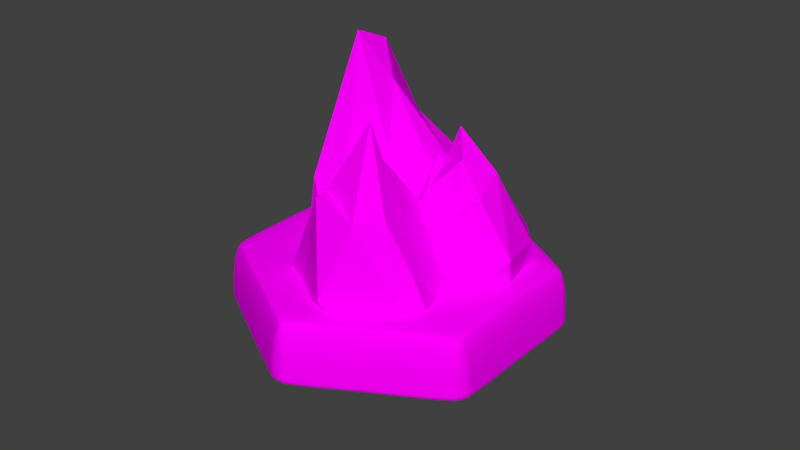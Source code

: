 # Source: HEX_Decorations_Mountains.blend  (saved by Blender 2.79.0; exported with 4.5.12 LTS)
import bpy
from mathutils import Matrix  # noqa: F401  (used for matrix-valued properties, if any)

bpy.ops.wm.read_factory_settings(use_empty=True)
scene = bpy.context.scene
scene.name = 'Scene'

# ---- collections
col_collection_10 = bpy.data.collections.new('Collection 10'); scene.collection.children.link(col_collection_10)

# ---- images (referenced by path relative to the original .blend; pixels are not part of the script)
import os
ASSET_DIR = os.environ.get("B2B_ASSET_DIR", "")  # directory of the original .blend (textures are referenced by path, not embedded)
HERE = os.path.dirname(os.path.abspath(__file__))  # packed textures are extracted next to this script under _unpacked/

def load_image(name, relpath, width, height, colorspace="sRGB"):
    """Load a texture the original file referenced (path relative to the .blend, or extracted next to this script)."""
    p = next((c for c in (os.path.join(HERE, relpath), os.path.join(ASSET_DIR, relpath)) if relpath and os.path.exists(c)), "")
    if p:
        img = bpy.data.images.load(p, check_existing=True)
        img.name = name
    else:  # same state as the original file: an image datablock whose file is absent (Cycles renders it pink)
        img = bpy.data.images.new(name, width, height)
        img.source = "FILE"
        img.filepath = "//" + (relpath or name)
    img.colorspace_settings.name = colorspace
    return img
img_hex_decorations_mountains_new = load_image('HEX_Decorations_Mountains(NEW)', 'HEX_Decorations_Mountains(NEW).png', 1024, 1024, 'sRGB')
img_hex_base_grass = load_image('HEX_Base_Grass', 'HEX_Base_Grass.png', 1024, 1024, 'sRGB')

# ---- materials (node trees are filled in below, after node groups)
mat_decoration_mountain = bpy.data.materials.new('Decoration_Mountain')
mat_decoration_mountain.alpha_threshold = 0.0
mat_decoration_mountain.roughness = 0.5
mat_hex_base_grass = bpy.data.materials.new('HEX_Base_Grass')
mat_hex_base_grass.alpha_threshold = 0.0
mat_hex_base_grass.roughness = 0.5

# ---- material node trees
mat_decoration_mountain.use_nodes = True; mat_decoration_mountain.node_tree.nodes.clear()
_N = mat_decoration_mountain.node_tree.nodes; _L = mat_decoration_mountain.node_tree.links
n0 = _N.new('ShaderNodeOutputMaterial'); n0.name = 'Material Output'; n0.location = (300, 300)
n1 = _N.new('ShaderNodeBsdfDiffuse'); n1.name = 'Diffuse BSDF'; n1.location = (10, 300)
n2 = _N.new('ShaderNodeTexImage'); n2.name = 'Image Texture'; n2.location = (-220, 311)
n2.width = 140
n2.image = img_hex_decorations_mountains_new
_L.new(n1.outputs[0], n0.inputs[0])
_L.new(n2.outputs[0], n1.inputs[0])
n0.is_active_output = True
mat_hex_base_grass.use_nodes = True; mat_hex_base_grass.node_tree.nodes.clear()
_N = mat_hex_base_grass.node_tree.nodes; _L = mat_hex_base_grass.node_tree.links
n0 = _N.new('ShaderNodeOutputMaterial'); n0.name = 'Material Output'; n0.location = (300, 300)
n1 = _N.new('ShaderNodeBsdfDiffuse'); n1.name = 'Diffuse BSDF'; n1.location = (10, 300)
n2 = _N.new('ShaderNodeTexImage'); n2.name = 'Image Texture'; n2.location = (-347, 386)
n2.width = 252
n2.image = img_hex_base_grass
_L.new(n1.outputs[0], n0.inputs[0])
_L.new(n2.outputs[0], n1.inputs[0])
n0.is_active_output = True

# ---- world
world_world = bpy.data.worlds.new('World'); scene.world = world_world
world_world.color = (0.05088, 0.05088, 0.05088)
world_world.use_sun_shadow = False
world_world.sun_shadow_jitter_overblur = 0.0
world_world.cycles.sampling_method = 'MANUAL'

# ---- meshes
me_icosphere = bpy.data.meshes.new('Icosphere')
me_icosphere.from_pydata([(0.8822, 0.7805, -1.782), (1.845, -0.9194, -0.9728), (-0.07981, -2.169, -1.104), (-1.967, -0.8666, -0.3222), (0.841, 1.423, -0.8463), (2.943, 2.102, -0.8866), (1.008, -1.539, 0.6726), (0.06885, -1.144, 0.6467), (0.003584, -0.07762, 0.8559), (1.275, 0.5469, 0.3903), (1.844, -0.4123, 1.031), (0.7967, -0.4548, 0.8096), (-0.2546, -1.995, -1.796), (1.282, -0.7134, -1.588), (0.882, -2.392, -0.4933), (1.855, -0.3056, -1.1), (1.556, 0.919, -1.652), (-1.191, -0.5242, -1.605), (-1.271, -1.412, -0.6166), (0.4968, 1.282, -1.405), (-1.222, 0.4244, -0.3232), (2.703, 2.66, -1.066), (2.093, -0.8019, -0.3011), (2.497, 0.4226, -0.6552), (0.803, -1.919, 0.07675), (1.524, -1.619, 0.335), (-1.145, -0.8908, -0.2391), (0.1049, -1.461, 0.2583), (-0.1982, 0.7324, -0.1832), (-0.5334, -0.07378, 0.3538), (2.415, 1.799, -0.5832), (1.345, 1.33, -0.3005), (1.426, -1.332, 1.381), (0.6058, -1.581, 0.7347), (-0.05159, -0.5691, 1.042), (0.4229, 0.3335, 0.4043), (1.865, 0.4717, 0.2724), (0.9415, -1.064, 1.117), (1.407, -0.4187, 0.9335), (0.4326, -0.971, 0.8735), (0.3962, -0.1833, 0.652), (1.043, -0.004934, 1.071), (-0.05987, 2.404, -0.5029), (-1.032, 0.5708, -0.9542), (-1.506, 0.8499, -0.2141), (-1.353, 1.23, 1.127), (0.03547, 2.09, 0.6186), (1.349, 2.066, -0.3367), (-0.4568, -0.04022, 0.5089), (-0.9219, 0.3612, 1.022), (-0.5275, 0.6234, 1.388), (0.3715, 0.94, 0.8799), (0.4839, 0.1665, 0.6057), (-0.1355, 0.3536, 1.013), (-1.503, 0.8243, -0.811), (-1.081, 0.7616, -1.297), (-1.498, 0.641, -0.4088), (-0.4397, 1.031, -0.5704), (0.1594, 2.133, -0.5414), (-1.469, 1.748, -0.01649), (-1.768, 1.414, 0.4595), (-0.2773, 2.363, 0.2754), (-0.9169, 1.613, 1.013), (1.373, 2.459, -0.2141), (-0.3935, 0.1238, -0.7375), (0.3202, 0.9695, -0.6475), (-1.043, 0.1405, 0.0458), (-0.3395, -0.005881, -0.001011), (-1.6, 1.248, 1.039), (-1.111, 0.3262, 0.7401), (-0.5052, 1.492, 1.173), (-0.864, 1.182, 1.465), (1.035, 1.895, -0.0639), (0.395, 1.731, 0.5677), (0.1026, -0.1353, 0.613), (-0.737, 0.03354, 0.6776), (-0.6652, 0.4694, 1.34), (-0.2478, 0.8074, 1.282), (0.7179, 0.8192, 0.6335), (-0.1586, 0.05637, 0.798), (0.2215, -0.04522, 1.006), (-0.6664, 0.05838, 1.075), (-0.5795, 0.3601, 1.257), (0.1745, 0.303, 1.216), (1.663, 1.015, 0.3741), (1.252, -0.834, 0.6132), (0.2092, -0.9455, 0.03428), (-0.5454, 0.1549, 0.5782), (0.7476, 1.084, 1.163), (2.078, 1.504, 0.7737), (0.1654, -1.375, 1.338), (-0.5366, -0.937, 1.133), (-0.7296, -0.07601, 1.597), (0.4937, 0.4524, 2.136), (0.7648, -0.8756, 2.152), (-0.02115, -0.5015, 1.772), (0.3565, -0.5023, -0.08027), (1.147, -0.4511, 0.1615), (0.645, -1.166, 0.292), (1.335, -0.4596, 0.6818), (1.574, 0.9344, 0.514), (-0.01675, 0.1064, -0.05804), (-0.3882, -0.2948, 0.2957), (0.9833, 1.077, 0.5129), (-0.09831, 0.3618, 0.5859), (1.559, 1.494, 1.054), (1.275, -1.066, 1.163), (1.693, 0.02126, 1.384), (0.2209, -1.419, 0.7587), (0.6992, -1.445, 1.264), (-0.6107, -0.2798, 0.4202), (-0.3893, -1.099, 0.8194), (0.1277, 0.593, 0.8583), (-0.7072, 0.2955, 1.02), (1.689, 0.9884, 1.465), (1.103, 1.203, 1.51), (0.4159, -1.276, 2.022), (-0.1701, -1.346, 1.257), (-0.7619, -0.536, 1.529), (-0.4026, 0.3812, 1.502), (1.082, -0.1483, 2.079), (0.01683, -0.974, 1.81), (0.3277, -0.4035, 2.104), (-0.3885, -0.8901, 1.457), (-0.4155, -0.1751, 1.689), (0.05382, -0.1706, 2.129), (-0.2013, -1.306, -2.399), (1.414, -0.5051, 1.748)], [], [(0, 13, 126), (1, 13, 15), (0, 126, 17), (0, 17, 19), (0, 19, 16), (1, 15, 22), (2, 14, 24), (3, 18, 26), (4, 20, 28), (5, 21, 30), (1, 22, 25), (2, 24, 27), (3, 26, 29), (4, 28, 31), (5, 30, 23), (6, 32, 37), (7, 33, 39), (8, 34, 40), (9, 35, 41), (10, 36, 38), (38, 41, 11), (38, 36, 41), (36, 9, 41), (41, 40, 11), (41, 35, 40), (35, 8, 40), (40, 39, 11), (40, 34, 39), (34, 7, 39), (39, 37, 11), (39, 33, 37), (33, 6, 37), (37, 38, 11), (37, 32, 38), (32, 10, 38), (23, 36, 10), (23, 30, 36), (30, 9, 36), (31, 35, 9), (31, 28, 35), (28, 8, 35), (29, 34, 8), (29, 26, 34), (26, 7, 34), (27, 33, 7), (27, 24, 33), (24, 6, 33), (25, 32, 6), (25, 22, 32), (22, 10, 32), (30, 31, 9), (30, 21, 31), (21, 4, 31), (28, 29, 8), (28, 20, 29), (20, 3, 29), (26, 27, 7), (26, 18, 27), (18, 2, 27), (24, 25, 6), (24, 14, 25), (14, 1, 25), (22, 23, 10), (22, 15, 23), (15, 5, 23), (16, 21, 5), (16, 19, 21), (19, 4, 21), (19, 20, 4), (19, 17, 20), (17, 3, 20), (17, 18, 3), (17, 12, 18), (12, 2, 18), (15, 16, 5), (15, 13, 16), (13, 0, 16), (12, 14, 2), (12, 13, 14), (13, 1, 14), (42, 55, 54), (43, 55, 57), (42, 54, 59), (42, 59, 61), (42, 61, 58), (43, 57, 64), (44, 56, 66), (45, 60, 68), (46, 62, 70), (47, 63, 72), (43, 64, 67), (44, 66, 69), (45, 68, 71), (46, 70, 73), (47, 72, 65), (48, 74, 79), (49, 75, 81), (50, 76, 82), (51, 77, 83), (52, 78, 80), (80, 83, 53), (80, 78, 83), (78, 51, 83), (83, 82, 53), (83, 77, 82), (77, 50, 82), (82, 81, 53), (82, 76, 81), (76, 49, 81), (81, 79, 53), (81, 75, 79), (75, 48, 79), (79, 80, 53), (79, 74, 80), (74, 52, 80), (65, 78, 52), (65, 72, 78), (72, 51, 78), (73, 77, 51), (73, 70, 77), (70, 50, 77), (71, 76, 50), (71, 68, 76), (68, 49, 76), (69, 75, 49), (69, 66, 75), (66, 48, 75), (67, 74, 48), (67, 64, 74), (64, 52, 74), (72, 73, 51), (72, 63, 73), (63, 46, 73), (70, 71, 50), (70, 62, 71), (62, 45, 71), (68, 69, 49), (68, 60, 69), (60, 44, 69), (66, 67, 48), (66, 56, 67), (56, 43, 67), (64, 65, 52), (64, 57, 65), (57, 47, 65), (58, 63, 47), (58, 61, 63), (61, 46, 63), (61, 62, 46), (61, 59, 62), (59, 45, 62), (59, 60, 45), (59, 54, 60), (54, 44, 60), (57, 58, 47), (57, 55, 58), (55, 42, 58), (54, 56, 44), (54, 55, 56), (55, 43, 56), (84, 97, 96), (85, 97, 99), (84, 96, 101), (84, 101, 103), (84, 103, 100), (85, 99, 106), (86, 98, 108), (87, 102, 110), (88, 104, 112), (89, 105, 114), (85, 106, 109), (86, 108, 111), (87, 110, 113), (88, 112, 115), (89, 114, 107), (90, 116, 121), (91, 117, 123), (92, 118, 124), (93, 119, 125), (94, 120, 122), (122, 125, 95), (122, 120, 125), (120, 93, 125), (125, 124, 95), (125, 119, 124), (119, 92, 124), (124, 123, 95), (124, 118, 123), (118, 91, 123), (123, 121, 95), (123, 117, 121), (117, 90, 121), (121, 122, 95), (121, 116, 122), (116, 94, 122), (107, 120, 127), (107, 114, 120), (114, 93, 120), (115, 119, 93), (115, 112, 119), (112, 92, 119), (113, 118, 92), (113, 110, 118), (110, 91, 118), (111, 117, 91), (111, 108, 117), (108, 90, 117), (109, 116, 90), (109, 106, 116), (106, 94, 116), (114, 115, 93), (114, 105, 115), (105, 88, 115), (112, 113, 92), (112, 104, 113), (104, 87, 113), (110, 111, 91), (110, 102, 111), (102, 86, 111), (108, 109, 90), (108, 98, 109), (98, 85, 109), (106, 107, 127, 94), (106, 99, 107), (99, 89, 107), (100, 105, 89), (100, 103, 105), (103, 88, 105), (103, 104, 88), (103, 101, 104), (101, 87, 104), (101, 102, 87), (101, 96, 102), (96, 86, 102), (99, 100, 89), (99, 97, 100), (97, 84, 100), (96, 98, 86), (96, 97, 98), (97, 85, 98), (126, 13, 12), (17, 126, 12), (127, 120, 94)])
_uv = me_icosphere.uv_layers.new(name='UVMap')
_uv.uv.foreach_set('vector', [0.09717, 0.7949, 0.07741, 0.735, 0.09717, 0.7307, 0.05496, 0.7315, 0.07741, 0.735, 0.06146, 0.75, 0.2579, 0.6777, 0.2579, 0.7418, 0.2299, 0.7678, 0.2579, 0.6777, 0.2299, 0.7678, 0.2316, 0.6895, 0.08839, 0.9541, 0.09682, 0.9266, 0.09682, 0.961, 0.05496, 0.7315, 0.06146, 0.75, 0.03475, 0.7386, 0.1455, 0.8091, 0.1683, 0.8288, 0.1555, 0.8466, 0.1321, 0.9509, 0.1032, 0.9412, 0.1119, 0.9253, 0.208, 0.6777, 0.1988, 0.7357, 0.1891, 0.7123, 0.1966, 0.8212, 0.2112, 0.8091, 0.2041, 0.8393, 0.05496, 0.7315, 0.03475, 0.7386, 0.02038, 0.7105, 0.1455, 0.8091, 0.1555, 0.8466, 0.13, 0.8484, 0.1321, 0.9509, 0.1119, 0.9253, 0.1321, 0.8954, 0.1467, 0.7282, 0.1617, 0.7652, 0.1267, 0.7354, 0.1966, 0.8212, 0.2041, 0.8393, 0.1743, 0.8647, 0.151, 0.8672, 0.1514, 0.8893, 0.1395, 0.8832, 0.1218, 0.8607, 0.1406, 0.8611, 0.1267, 0.8735, 0.265, 0.7855, 0.2639, 0.7696, 0.2785, 0.7848, 0.1173, 0.7659, 0.1387, 0.7805, 0.1146, 0.7923, 0.06275, 0.8808, 0.04517, 0.9108, 0.04934, 0.8751, 0.2653, 0.8603, 0.2827, 0.8621, 0.2725, 0.8767, 0.02038, 0.9483, 0.03709, 0.9169, 0.03709, 0.955, 0.1032, 0.7579, 0.1173, 0.7659, 0.1146, 0.7923, 0.2827, 0.8621, 0.2827, 0.8843, 0.2725, 0.8767, 0.3037, 0.7823, 0.2868, 0.7616, 0.3037, 0.7604, 0.2808, 0.802, 0.265, 0.7855, 0.2785, 0.7848, 0.02038, 0.8672, 0.02938, 0.8489, 0.03414, 0.8661, 0.2785, 0.7848, 0.2639, 0.7696, 0.2808, 0.7604, 0.108, 0.8772, 0.1218, 0.8607, 0.1267, 0.8735, 0.02938, 0.8489, 0.04665, 0.8515, 0.03414, 0.8661, 0.1267, 0.8735, 0.1406, 0.8611, 0.1395, 0.8832, 0.1406, 0.8611, 0.151, 0.8672, 0.1395, 0.8832, 0.04665, 0.8515, 0.04934, 0.8751, 0.03414, 0.8661, 0.04665, 0.8515, 0.06275, 0.8503, 0.04934, 0.8751, 0.06275, 0.8503, 0.06275, 0.8808, 0.04934, 0.8751, 0.1743, 0.8647, 0.1964, 0.8893, 0.186, 0.9224, 0.1743, 0.8647, 0.2041, 0.8393, 0.1964, 0.8893, 0.2041, 0.8393, 0.2112, 0.8967, 0.1964, 0.8893, 0.1267, 0.7354, 0.1387, 0.7805, 0.1173, 0.7659, 0.1267, 0.7354, 0.1617, 0.7652, 0.1387, 0.7805, 0.1617, 0.7652, 0.1428, 0.803, 0.1387, 0.7805, 0.2674, 0.9246, 0.2863, 0.9454, 0.2705, 0.9456, 0.2674, 0.9246, 0.2863, 0.894, 0.2863, 0.9454, 0.1032, 0.8328, 0.1218, 0.8607, 0.108, 0.8772, 0.13, 0.8484, 0.1406, 0.8611, 0.1218, 0.8607, 0.1917, 0.9499, 0.1743, 0.9355, 0.1917, 0.9285, 0.1555, 0.8466, 0.151, 0.8672, 0.1406, 0.8611, 0.08236, 0.9266, 0.08236, 0.9561, 0.06877, 0.9393, 0.2264, 0.8842, 0.2173, 0.8494, 0.2593, 0.8879, 0.2173, 0.8494, 0.2593, 0.8559, 0.2593, 0.8879, 0.1038, 0.7079, 0.1267, 0.7354, 0.1173, 0.7659, 0.1038, 0.7079, 0.105, 0.6777, 0.1267, 0.7354, 0.105, 0.6777, 0.1467, 0.7282, 0.1267, 0.7354, 0.1617, 0.7652, 0.1617, 0.7987, 0.1428, 0.803, 0.1891, 0.7123, 0.1988, 0.7357, 0.1678, 0.7373, 0.1382, 0.9482, 0.1581, 0.8954, 0.1655, 0.9482, 0.1032, 0.8328, 0.13, 0.8484, 0.1218, 0.8607, 0.04312, 0.9296, 0.05596, 0.9169, 0.05596, 0.9608, 0.1035, 0.8147, 0.1455, 0.8091, 0.13, 0.8484, 0.1555, 0.8466, 0.1683, 0.8681, 0.151, 0.8672, 0.1555, 0.8466, 0.1683, 0.8288, 0.1683, 0.8681, 0.2653, 0.8542, 0.2965, 0.8091, 0.301, 0.8542, 0.2173, 0.8494, 0.2214, 0.8091, 0.2593, 0.8559, 0.03475, 0.7386, 0.06146, 0.75, 0.04646, 0.7772, 0.06146, 0.75, 0.05726, 0.8295, 0.04646, 0.7772, 0.08718, 0.7911, 0.06867, 0.8428, 0.05726, 0.8295, 0.06877, 0.874, 0.09558, 0.8489, 0.09558, 0.9205, 0.1611, 0.7202, 0.1467, 0.7282, 0.105, 0.6777, 0.2238, 0.6834, 0.1988, 0.7357, 0.208, 0.6777, 0.2238, 0.6834, 0.2238, 0.7617, 0.1988, 0.7357, 0.2238, 0.7617, 0.1785, 0.7832, 0.1988, 0.7357, 0.2639, 0.7011, 0.2954, 0.7266, 0.2828, 0.7543, 0.2639, 0.7011, 0.2954, 0.6777, 0.2954, 0.7266, 0.2173, 0.9473, 0.2292, 0.9288, 0.2614, 0.9473, 0.06146, 0.75, 0.08718, 0.7911, 0.05726, 0.8295, 0.06146, 0.75, 0.07741, 0.735, 0.08718, 0.7911, 0.07741, 0.735, 0.09717, 0.7949, 0.08718, 0.7911, 0.2173, 0.9473, 0.2225, 0.894, 0.2292, 0.9288, 0.09717, 0.6777, 0.07741, 0.735, 0.04577, 0.6803, 0.07741, 0.735, 0.05496, 0.7315, 0.04577, 0.6803, 0.7384, 0.7905, 0.7384, 0.8906, 0.7044, 0.8894, 0.7319, 0.7623, 0.7163, 0.7789, 0.7082, 0.7326, 0.7384, 0.7905, 0.7044, 0.8894, 0.6812, 0.8434, 0.7384, 0.7905, 0.6812, 0.8434, 0.7041, 0.785, 0.8851, 0.7909, 0.896, 0.7579, 0.896, 0.8004, 0.7319, 0.7623, 0.7082, 0.7326, 0.7464, 0.7347, 0.7792, 0.8596, 0.8027, 0.8477, 0.8107, 0.8801, 0.9433, 0.7457, 0.9491, 0.7176, 0.9527, 0.7387, 0.816, 0.7215, 0.8319, 0.7719, 0.8218, 0.7639, 0.8695, 0.8835, 0.8635, 0.8996, 0.8525, 0.8716, 0.8619, 0.6717, 0.879, 0.6963, 0.8687, 0.729, 0.7792, 0.8596, 0.8107, 0.8801, 0.7901, 0.9078, 0.9036, 0.9602, 0.8937, 0.9539, 0.9183, 0.938, 0.816, 0.7215, 0.8218, 0.7639, 0.7924, 0.7213, 0.8695, 0.8835, 0.8525, 0.8716, 0.8695, 0.8128, 0.877, 0.8, 0.8619, 0.7806, 0.877, 0.7805, 0.6413, 0.9121, 0.66, 0.8967, 0.66, 0.9177, 0.9183, 0.9116, 0.9094, 0.9089, 0.9069, 0.9022, 0.7665, 0.7538, 0.7835, 0.7824, 0.7525, 0.7852, 0.901, 0.8655, 0.919, 0.89, 0.8772, 0.8681, 0.7027, 0.9163, 0.6836, 0.9163, 0.6864, 0.8994, 0.8772, 0.8681, 0.919, 0.89, 0.8756, 0.8854, 0.9149, 0.6939, 0.8952, 0.6887, 0.8965, 0.6568, 0.6775, 0.8967, 0.6775, 0.9284, 0.6661, 0.9093, 0.7525, 0.7852, 0.7835, 0.7824, 0.7757, 0.8067, 0.7185, 0.9218, 0.7088, 0.9064, 0.7185, 0.8967, 0.8396, 0.7817, 0.8558, 0.7805, 0.8402, 0.8028, 0.9069, 0.9022, 0.9094, 0.9089, 0.8918, 0.8961, 0.9094, 0.9089, 0.8892, 0.915, 0.8918, 0.8961, 0.8558, 0.7805, 0.8558, 0.8047, 0.8402, 0.8028, 0.8399, 0.7744, 0.8435, 0.7542, 0.8648, 0.7666, 0.8435, 0.7542, 0.8567, 0.7508, 0.8648, 0.7666, 0.7025, 0.8967, 0.7027, 0.9163, 0.6864, 0.8994, 0.74, 0.9132, 0.7245, 0.9076, 0.74, 0.8967, 0.8843, 0.851, 0.901, 0.8655, 0.8772, 0.8681, 0.7099, 0.7087, 0.7169, 0.658, 0.7464, 0.6686, 0.8695, 0.8128, 0.8525, 0.8716, 0.8199, 0.8298, 0.9149, 0.7518, 0.8952, 0.6887, 0.9149, 0.6939, 0.7924, 0.7213, 0.7835, 0.7824, 0.7665, 0.7538, 0.7924, 0.7213, 0.8218, 0.7639, 0.7835, 0.7824, 0.8218, 0.7639, 0.7828, 0.8004, 0.7835, 0.7824, 0.9183, 0.938, 0.9094, 0.9089, 0.9183, 0.9116, 0.9183, 0.938, 0.8937, 0.9539, 0.9094, 0.9089, 0.8937, 0.9539, 0.8892, 0.915, 0.9094, 0.9089, 0.8756, 0.92, 0.8763, 0.897, 0.8892, 0.915, 0.7901, 0.9078, 0.8107, 0.8801, 0.8122, 0.9105, 0.8396, 0.7235, 0.8567, 0.7508, 0.8435, 0.7542, 0.8687, 0.729, 0.879, 0.7627, 0.8567, 0.7508, 0.8687, 0.729, 0.879, 0.6963, 0.879, 0.7627, 0.919, 0.8128, 0.901, 0.8655, 0.8843, 0.851, 0.9149, 0.7518, 0.8851, 0.728, 0.8952, 0.6887, 0.8525, 0.8716, 0.8635, 0.8996, 0.8182, 0.853, 0.7844, 0.6568, 0.816, 0.7215, 0.7924, 0.7213, 0.9344, 0.8055, 0.921, 0.7758, 0.9344, 0.7518, 0.8218, 0.7639, 0.8319, 0.7719, 0.8091, 0.7928, 0.8319, 0.7719, 0.8335, 0.801, 0.8091, 0.7928, 0.8937, 0.9539, 0.8756, 0.92, 0.8892, 0.915, 0.7525, 0.9105, 0.7567, 0.8895, 0.7901, 0.9078, 0.7567, 0.8895, 0.7792, 0.8596, 0.7901, 0.9078, 0.8396, 0.7235, 0.8687, 0.729, 0.8567, 0.7508, 0.8396, 0.7235, 0.8408, 0.6911, 0.8687, 0.729, 0.8408, 0.6911, 0.8619, 0.6717, 0.8687, 0.729, 0.7464, 0.7347, 0.7099, 0.7087, 0.7464, 0.6686, 0.7464, 0.7347, 0.7082, 0.7326, 0.7099, 0.7087, 0.7082, 0.7326, 0.6595, 0.6618, 0.7099, 0.7087, 0.6565, 0.7048, 0.6413, 0.6568, 0.6595, 0.6618, 0.9243, 0.9271, 0.9539, 0.8961, 0.9539, 0.9694, 0.8335, 0.7169, 0.816, 0.7215, 0.7844, 0.6568, 0.8335, 0.7169, 0.8319, 0.7719, 0.816, 0.7215, 0.7041, 0.785, 0.6812, 0.8434, 0.6642, 0.8175, 0.6812, 0.8434, 0.6413, 0.8334, 0.6642, 0.8175, 0.921, 0.6975, 0.9491, 0.7176, 0.9433, 0.7457, 0.921, 0.6975, 0.9527, 0.6568, 0.9491, 0.7176, 0.776, 0.8322, 0.7792, 0.8596, 0.7567, 0.8895, 0.7082, 0.7326, 0.6565, 0.7048, 0.6595, 0.6618, 0.7082, 0.7326, 0.7163, 0.7789, 0.6565, 0.7048, 0.7163, 0.7789, 0.6444, 0.7089, 0.6565, 0.7048, 0.776, 0.8322, 0.8027, 0.8477, 0.7792, 0.8596, 0.776, 0.8322, 0.7982, 0.8128, 0.8027, 0.8477, 0.8491, 0.6568, 0.8619, 0.6717, 0.8408, 0.6911, 0.5617, 0.1714, 0.5415, 0.07577, 0.5702, 0.03816, 0.4475, 0.2285, 0.4836, 0.2313, 0.4575, 0.2521, 0.5617, 0.1714, 0.5702, 0.03816, 0.6069, 0.04924, 0.5617, 0.1714, 0.6069, 0.04924, 0.6069, 0.1485, 0.6616, 0.1613, 0.6738, 0.1112, 0.6738, 0.1714, 0.4475, 0.2285, 0.4575, 0.2521, 0.4167, 0.2388, 0.5007, 0.03816, 0.496, 0.06493, 0.4534, 0.06595, 0.3722, 0.3298, 0.3406, 0.3262, 0.3568, 0.3089, 0.6789, 0.185, 0.6789, 0.2715, 0.6723, 0.2488, 0.5811, 0.3171, 0.5401, 0.3544, 0.5474, 0.3053, 0.5203, 0.1083, 0.4931, 0.1316, 0.451, 0.1066, 0.2988, 0.3202, 0.2923, 0.2703, 0.3291, 0.2641, 0.3304, 0.07101, 0.3362, 0.04684, 0.3678, 0.07122, 0.3651, 0.181, 0.3413, 0.1183, 0.4072, 0.2021, 0.5811, 0.3171, 0.5474, 0.3053, 0.5811, 0.2516, 0.5959, 0.3112, 0.6251, 0.2812, 0.6274, 0.3087, 0.6116, 0.3589, 0.5957, 0.3297, 0.6237, 0.3397, 0.5137, 0.4015, 0.5126, 0.3768, 0.5345, 0.4004, 0.652, 0.1633, 0.6201, 0.1393, 0.652, 0.1134, 0.6628, 0.2189, 0.6628, 0.2715, 0.6416, 0.225, 0.4399, 0.4186, 0.4167, 0.4024, 0.4399, 0.389, 0.5497, 0.4099, 0.5731, 0.3641, 0.5731, 0.4265, 0.3817, 0.3115, 0.4044, 0.3196, 0.4011, 0.3638, 0.4167, 0.4024, 0.4291, 0.3675, 0.4399, 0.389, 0.652, 0.1134, 0.6201, 0.1393, 0.6164, 0.1112, 0.5402, 0.4286, 0.5137, 0.4015, 0.5345, 0.4004, 0.5906, 0.232, 0.5928, 0.1948, 0.6118, 0.2204, 0.5345, 0.4004, 0.5126, 0.3768, 0.5402, 0.3641, 0.645, 0.3614, 0.6116, 0.3589, 0.6237, 0.3397, 0.5928, 0.1948, 0.6227, 0.1927, 0.6118, 0.2204, 0.6237, 0.3397, 0.5957, 0.3297, 0.6274, 0.3087, 0.5957, 0.3297, 0.5959, 0.3112, 0.6274, 0.3087, 0.6227, 0.1927, 0.6416, 0.225, 0.6118, 0.2204, 0.6227, 0.1927, 0.6486, 0.1851, 0.6416, 0.225, 0.6486, 0.1851, 0.6628, 0.2189, 0.6416, 0.225, 0.5811, 0.2516, 0.5326, 0.2375, 0.5518, 0.2221, 0.5811, 0.2516, 0.5474, 0.3053, 0.5326, 0.2375, 0.4044, 0.2428, 0.4044, 0.3196, 0.3817, 0.3115, 0.6829, 0.2812, 0.6829, 0.3862, 0.6545, 0.3483, 0.4072, 0.2021, 0.3413, 0.1183, 0.3907, 0.09726, 0.3413, 0.1183, 0.4019, 0.06157, 0.3907, 0.09726, 0.3678, 0.07122, 0.4072, 0.03816, 0.4019, 0.06157, 0.3678, 0.07122, 0.3362, 0.04684, 0.4072, 0.03816, 0.3568, 0.3089, 0.345, 0.253, 0.3722, 0.2498, 0.5906, 0.3614, 0.5957, 0.3297, 0.6116, 0.3589, 0.3291, 0.2641, 0.2923, 0.2703, 0.3152, 0.2428, 0.4534, 0.06595, 0.431, 0.09187, 0.4235, 0.07516, 0.451, 0.1066, 0.4167, 0.1316, 0.431, 0.09187, 0.451, 0.1066, 0.4931, 0.1316, 0.4167, 0.1316, 0.4931, 0.1316, 0.4415, 0.1562, 0.4167, 0.1316, 0.5474, 0.3053, 0.5131, 0.313, 0.5126, 0.2456, 0.5474, 0.3053, 0.5401, 0.3544, 0.5131, 0.313, 0.364, 0.2331, 0.3651, 0.181, 0.4072, 0.2021, 0.3413, 0.1183, 0.3678, 0.07122, 0.4019, 0.06157, 0.3413, 0.1183, 0.3307, 0.09894, 0.3678, 0.07122, 0.3307, 0.09894, 0.3304, 0.07101, 0.3678, 0.07122, 0.3568, 0.3089, 0.3291, 0.2641, 0.345, 0.253, 0.3568, 0.3089, 0.3406, 0.3262, 0.3291, 0.2641, 0.3406, 0.3262, 0.2988, 0.3202, 0.3291, 0.2641, 0.4534, 0.06595, 0.451, 0.1066, 0.431, 0.09187, 0.4534, 0.06595, 0.496, 0.06493, 0.451, 0.1066, 0.496, 0.06493, 0.5203, 0.1083, 0.451, 0.1066, 0.4931, 0.1316, 0.5319, 0.1754, 0.4918, 0.1669, 0.4415, 0.1562, 0.4167, 0.2388, 0.4575, 0.2521, 0.4323, 0.2997, 0.4575, 0.2521, 0.4661, 0.3578, 0.4323, 0.2997, 0.62, 0.06778, 0.6727, 0.1012, 0.6164, 0.1015, 0.62, 0.06778, 0.6727, 0.03816, 0.6727, 0.1012, 0.3272, 0.1829, 0.3651, 0.181, 0.364, 0.2331, 0.3272, 0.1829, 0.3307, 0.09894, 0.3651, 0.181, 0.3272, 0.1829, 0.2923, 0.08947, 0.3307, 0.09894, 0.2923, 0.08947, 0.3304, 0.07101, 0.3307, 0.09894, 0.3384, 0.3704, 0.3406, 0.3262, 0.3722, 0.3298, 0.3384, 0.3704, 0.3016, 0.3527, 0.3406, 0.3262, 0.3016, 0.3527, 0.2988, 0.3202, 0.3406, 0.3262, 0.4575, 0.2521, 0.4893, 0.331, 0.4661, 0.3578, 0.4575, 0.2521, 0.4836, 0.2313, 0.4893, 0.331, 0.4836, 0.2313, 0.5031, 0.3375, 0.4893, 0.331, 0.5319, 0.04576, 0.496, 0.06493, 0.5007, 0.03816, 0.5031, 0.1945, 0.4836, 0.2313, 0.4544, 0.1851, 0.4836, 0.2313, 0.4475, 0.2285, 0.4544, 0.1851, 0.09717, 0.7307, 0.07741, 0.735, 0.09717, 0.6777, 0.2299, 0.7678, 0.2579, 0.7418, 0.2579, 0.7948, 0.5518, 0.2221, 0.5326, 0.2375, 0.5151, 0.1851])
me_icosphere.materials.append(mat_decoration_mountain)
me_icosphere.use_remesh_preserve_volume = False
me_icosphere.use_remesh_preserve_attributes = False
me_icosphere.use_mirror_vertex_groups = False
me_icosphere.update()
me_cylinder_005 = bpy.data.meshes.new('Cylinder.005')
me_cylinder_005.from_pydata([(-0.104, 1.32, -0.1408), (0.104, 1.32, -0.1408), (-0.05627, 1.338, -0.1408), (-1.339e-10, 1.345, -0.1408), (0.05627, 1.338, -0.1408), (7.317e-09, 1.241, 0.009213), (0.104, 1.32, -0.1109), (-0.104, 1.32, -0.1109), (0.03979, 1.269, 7.358e-05), (0.07353, 1.293, -0.02595), (-0.03979, 1.269, 7.361e-05), (1.104e-08, 1.297, -0.01096), (0.02952, 1.316, -0.03206), (1.477e-08, 1.325, -0.04153), (0.05627, 1.341, -0.1109), (2.222e-08, 1.349, -0.1109), (0.09607, 1.311, -0.06491), (0.04572, 1.332, -0.06376), (1.477e-08, 1.338, -0.06615), (-0.09607, 1.311, -0.06491), (-0.07353, 1.293, -0.02595), (-0.05627, 1.341, -0.1109), (-0.04572, 1.332, -0.06376), (-0.02952, 1.316, -0.03206), (1.091, 0.75, -0.1408), (1.195, 0.5699, -0.1408), (1.131, 0.7179, -0.1408), (1.165, 0.6724, -0.1408), (1.187, 0.6204, -0.1408), (1.075, 0.6207, 0.009213), (1.195, 0.5699, -0.1109), (1.091, 0.75, -0.1109), (1.119, 0.5998, 7.358e-05), (1.157, 0.5829, -0.02595), (1.079, 0.6688, 7.361e-05), (1.123, 0.6487, -0.01096), (1.154, 0.6324, -0.03206), (1.148, 0.6627, -0.04153), (1.19, 0.6219, -0.1109), (1.168, 0.6743, -0.1109), (1.184, 0.5724, -0.06491), (1.176, 0.6263, -0.06376), (1.159, 0.6691, -0.06615), (1.087, 0.7388, -0.06491), (1.083, 0.7102, -0.02595), (1.133, 0.7193, -0.1109), (1.131, 0.7055, -0.06376), (1.125, 0.6835, -0.03206), (1.195, -0.5699, -0.1408), (1.091, -0.75, -0.1408), (1.187, -0.6204, -0.1408), (1.165, -0.6724, -0.1408), (1.131, -0.7179, -0.1408), (1.075, -0.6207, 0.009213), (1.091, -0.75, -0.1109), (1.195, -0.5699, -0.1109), (1.079, -0.6688, 7.358e-05), (1.083, -0.7102, -0.02595), (1.119, -0.5998, 7.361e-05), (1.123, -0.6487, -0.01096), (1.125, -0.6835, -0.03206), (1.148, -0.6627, -0.04153), (1.133, -0.7193, -0.1109), (1.168, -0.6743, -0.1109), (1.087, -0.7388, -0.06491), (1.131, -0.7055, -0.06376), (1.159, -0.6691, -0.06615), (1.184, -0.5724, -0.06491), (1.157, -0.5829, -0.02595), (1.19, -0.6219, -0.1109), (1.176, -0.6263, -0.06376), (1.154, -0.6324, -0.03206), (0.104, -1.32, -0.1408), (-0.104, -1.32, -0.1408), (0.05627, -1.338, -0.1408), (-1.179e-07, -1.345, -0.1408), (-0.05627, -1.338, -0.1408), (-8.582e-08, -1.241, 0.009213), (-0.104, -1.32, -0.1109), (0.104, -1.32, -0.1109), (-0.03979, -1.269, 7.358e-05), (-0.07353, -1.293, -0.02595), (0.03979, -1.269, 7.361e-05), (-9.627e-08, -1.297, -0.01096), (-0.02952, -1.316, -0.03206), (-1.037e-07, -1.325, -0.04153), (-0.05627, -1.341, -0.1109), (-1.224e-07, -1.349, -0.1109), (-0.09607, -1.311, -0.06491), (-0.04573, -1.332, -0.06376), (-1.075e-07, -1.338, -0.06615), (0.09607, -1.311, -0.06491), (0.07353, -1.293, -0.02595), (0.05627, -1.341, -0.1109), (0.04572, -1.332, -0.06376), (0.02952, -1.316, -0.03206), (-1.091, -0.75, -0.1408), (-1.195, -0.5699, -0.1408), (-1.131, -0.7179, -0.1408), (-1.165, -0.6724, -0.1408), (-1.187, -0.6204, -0.1408), (-1.075, -0.6207, 0.009213), (-1.195, -0.5699, -0.1109), (-1.091, -0.75, -0.1109), (-1.119, -0.5998, 7.358e-05), (-1.157, -0.5829, -0.02595), (-1.079, -0.6688, 7.361e-05), (-1.123, -0.6487, -0.01096), (-1.154, -0.6324, -0.03206), (-1.148, -0.6627, -0.04153), (-1.19, -0.6219, -0.1109), (-1.168, -0.6743, -0.1109), (-1.184, -0.5724, -0.06491), (-1.176, -0.6263, -0.06376), (-1.159, -0.6691, -0.06615), (-1.087, -0.7388, -0.06491), (-1.083, -0.7102, -0.02595), (-1.133, -0.7193, -0.1109), (-1.131, -0.7055, -0.06376), (-1.125, -0.6835, -0.03206), (-1.195, 0.5699, -0.1408), (-1.091, 0.75, -0.1408), (-1.187, 0.6204, -0.1408), (-1.165, 0.6724, -0.1408), (-1.131, 0.7179, -0.1408), (-1.075, 0.6207, 0.009213), (-1.091, 0.75, -0.1109), (-1.195, 0.5699, -0.1109), (-1.079, 0.6688, 7.358e-05), (-1.083, 0.7102, -0.02595), (-1.119, 0.5998, 7.361e-05), (-1.123, 0.6487, -0.01096), (-1.125, 0.6835, -0.03206), (-1.148, 0.6627, -0.04153), (-1.133, 0.7193, -0.1109), (-1.168, 0.6743, -0.1109), (-1.087, 0.7388, -0.06491), (-1.131, 0.7055, -0.06376), (-1.159, 0.6691, -0.06615), (-1.184, 0.5724, -0.06491), (-1.157, 0.5829, -0.02595), (-1.19, 0.6219, -0.1109), (-1.176, 0.6263, -0.06376), (-1.154, 0.6324, -0.03206)], [], [(121, 126, 7, 0), (49, 54, 79, 72), (73, 78, 103, 96), (97, 102, 127, 120), (25, 30, 55, 48), (29, 5, 125, 101, 77, 53), (1, 6, 31, 24), (5, 8, 11, 10), (8, 9, 12, 11), (10, 11, 23, 20), (11, 12, 13, 23), (6, 14, 17, 16), (14, 15, 18, 17), (16, 17, 12, 9), (17, 18, 13, 12), (7, 19, 22, 21), (19, 20, 23, 22), (21, 22, 18, 15), (22, 23, 13, 18), (29, 32, 35, 34), (32, 33, 36, 35), (34, 35, 47, 44), (35, 36, 37, 47), (30, 38, 41, 40), (38, 39, 42, 41), (40, 41, 36, 33), (41, 42, 37, 36), (31, 43, 46, 45), (43, 44, 47, 46), (45, 46, 42, 39), (46, 47, 37, 42), (53, 56, 59, 58), (56, 57, 60, 59), (58, 59, 71, 68), (59, 60, 61, 71), (54, 62, 65, 64), (62, 63, 66, 65), (64, 65, 60, 57), (65, 66, 61, 60), (55, 67, 70, 69), (67, 68, 71, 70), (69, 70, 66, 63), (70, 71, 61, 66), (77, 80, 83, 82), (80, 81, 84, 83), (82, 83, 95, 92), (83, 84, 85, 95), (78, 86, 89, 88), (86, 87, 90, 89), (88, 89, 84, 81), (89, 90, 85, 84), (79, 91, 94, 93), (91, 92, 95, 94), (93, 94, 90, 87), (94, 95, 85, 90), (101, 104, 107, 106), (104, 105, 108, 107), (106, 107, 119, 116), (107, 108, 109, 119), (102, 110, 113, 112), (110, 111, 114, 113), (112, 113, 108, 105), (113, 114, 109, 108), (103, 115, 118, 117), (115, 116, 119, 118), (117, 118, 114, 111), (118, 119, 109, 114), (125, 128, 131, 130), (128, 129, 132, 131), (130, 131, 143, 140), (131, 132, 133, 143), (126, 134, 137, 136), (134, 135, 138, 137), (136, 137, 132, 129), (137, 138, 133, 132), (127, 139, 142, 141), (139, 140, 143, 142), (141, 142, 138, 135), (142, 143, 133, 138), (31, 6, 16, 43), (43, 16, 9, 44), (44, 9, 8, 34), (34, 8, 5, 29), (0, 7, 21, 2), (2, 21, 15, 3), (3, 15, 14, 4), (4, 14, 6, 1), (30, 25, 28, 38), (38, 28, 27, 39), (39, 27, 26, 45), (45, 26, 24, 31), (55, 30, 40, 67), (67, 40, 33, 68), (68, 33, 32, 58), (58, 32, 29, 53), (54, 49, 52, 62), (62, 52, 51, 63), (63, 51, 50, 69), (69, 50, 48, 55), (79, 54, 64, 91), (91, 64, 57, 92), (92, 57, 56, 82), (82, 56, 53, 77), (78, 73, 76, 86), (86, 76, 75, 87), (87, 75, 74, 93), (93, 74, 72, 79), (103, 78, 88, 115), (115, 88, 81, 116), (116, 81, 80, 106), (106, 80, 77, 101), (102, 97, 100, 110), (110, 100, 99, 111), (111, 99, 98, 117), (117, 98, 96, 103), (127, 102, 112, 139), (139, 112, 105, 140), (140, 105, 104, 130), (130, 104, 101, 125), (126, 121, 124, 134), (134, 124, 123, 135), (135, 123, 122, 141), (141, 122, 120, 127), (7, 126, 136, 19), (19, 136, 129, 20), (20, 129, 128, 10), (10, 128, 125, 5), (0, 2, 3, 4, 1, 24, 26, 27, 28, 25, 48, 50, 51, 52, 49, 72, 74, 75, 76, 73, 96, 98, 99, 100, 97, 120, 122, 123, 124, 121)])
_uv = me_cylinder_005.uv_layers.new(name='UVMap')
_uv.uv.foreach_set('vector', [0.1206, 0.5458, 0.12, 0.5458, 0.12, 0.5246, 0.1206, 0.5246, 0.1069, 0.5599, 0.1076, 0.5598, 0.1096, 0.5704, 0.109, 0.5705, 0.09445, 0.5352, 0.09506, 0.5352, 0.09506, 0.5565, 0.09445, 0.5565, 0.1185, 0.5598, 0.1179, 0.5598, 0.1198, 0.5492, 0.1204, 0.5492, 0.1063, 0.5353, 0.1069, 0.5352, 0.1073, 0.5565, 0.1067, 0.5565, 0.09612, 0.4777, 0.1181, 0.4661, 0.1401, 0.4777, 0.1401, 0.5008, 0.1181, 0.5124, 0.09612, 0.5008, 0.1081, 0.5212, 0.1087, 0.5212, 0.107, 0.5319, 0.1064, 0.5319, 0.1181, 0.4661, 0.1173, 0.4656, 0.1181, 0.4651, 0.1189, 0.4656, 0.1173, 0.4656, 0.1166, 0.4651, 0.1175, 0.4647, 0.1181, 0.4651, 0.1189, 0.4656, 0.1181, 0.4651, 0.1187, 0.4647, 0.1196, 0.4651, 0.1178, 0.5231, 0.1182, 0.5225, 0.1185, 0.5229, 0.1183, 0.5234, 0.1198, 0.5212, 0.1199, 0.5218, 0.1189, 0.5221, 0.1188, 0.5214, 0.1199, 0.5218, 0.1199, 0.5226, 0.119, 0.5227, 0.1189, 0.5221, 0.1188, 0.5214, 0.1189, 0.5221, 0.1182, 0.5225, 0.118, 0.522, 0.1189, 0.5221, 0.119, 0.5227, 0.1185, 0.5229, 0.1182, 0.5225, 0.12, 0.5246, 0.119, 0.5245, 0.119, 0.5235, 0.12, 0.5236, 0.119, 0.5245, 0.1182, 0.5243, 0.1183, 0.5234, 0.119, 0.5235, 0.12, 0.5236, 0.119, 0.5235, 0.119, 0.5227, 0.1199, 0.5226, 0.119, 0.5235, 0.1183, 0.5234, 0.1185, 0.5229, 0.119, 0.5227, 0.09612, 0.4777, 0.09523, 0.4781, 0.09513, 0.4771, 0.09604, 0.4768, 0.09523, 0.4781, 0.09445, 0.4784, 0.0945, 0.4774, 0.09513, 0.4771, 0.09604, 0.4768, 0.09513, 0.4771, 0.0951, 0.4765, 0.09596, 0.476, 0.109, 0.5337, 0.1085, 0.5341, 0.1083, 0.5335, 0.1086, 0.5331, 0.1069, 0.5352, 0.1069, 0.5343, 0.1079, 0.5342, 0.1078, 0.5352, 0.1069, 0.5343, 0.1069, 0.5333, 0.1078, 0.5334, 0.1079, 0.5342, 0.1078, 0.5352, 0.1079, 0.5342, 0.1085, 0.5341, 0.1087, 0.535, 0.1079, 0.5342, 0.1078, 0.5334, 0.1083, 0.5335, 0.1085, 0.5341, 0.107, 0.5319, 0.108, 0.5321, 0.1079, 0.5327, 0.1069, 0.5325, 0.108, 0.5321, 0.1088, 0.5326, 0.1086, 0.5331, 0.1079, 0.5327, 0.1069, 0.5325, 0.1079, 0.5327, 0.1078, 0.5334, 0.1069, 0.5333, 0.1079, 0.5327, 0.1086, 0.5331, 0.1083, 0.5335, 0.1078, 0.5334, 0.09612, 0.5008, 0.09604, 0.5017, 0.09513, 0.5013, 0.09523, 0.5004, 0.09604, 0.5017, 0.09596, 0.5025, 0.0951, 0.502, 0.09513, 0.5013, 0.09523, 0.5004, 0.09513, 0.5013, 0.0945, 0.501, 0.09445, 0.5001, 0.1095, 0.5579, 0.1091, 0.5586, 0.1088, 0.5582, 0.109, 0.5576, 0.1076, 0.5598, 0.1075, 0.5593, 0.1084, 0.559, 0.1085, 0.5596, 0.1075, 0.5593, 0.1074, 0.5584, 0.1083, 0.5583, 0.1084, 0.559, 0.1085, 0.5596, 0.1084, 0.559, 0.1091, 0.5586, 0.1093, 0.5591, 0.1084, 0.559, 0.1083, 0.5583, 0.1088, 0.5582, 0.1091, 0.5586, 0.1073, 0.5565, 0.1083, 0.5565, 0.1083, 0.5575, 0.1073, 0.5575, 0.1083, 0.5565, 0.1091, 0.5567, 0.109, 0.5576, 0.1083, 0.5575, 0.1073, 0.5575, 0.1083, 0.5575, 0.1083, 0.5583, 0.1074, 0.5584, 0.1083, 0.5575, 0.109, 0.5576, 0.1088, 0.5582, 0.1083, 0.5583, 0.1181, 0.5124, 0.1189, 0.5129, 0.1181, 0.5134, 0.1173, 0.5129, 0.1189, 0.5129, 0.1196, 0.5133, 0.1187, 0.5138, 0.1181, 0.5134, 0.1173, 0.5129, 0.1181, 0.5134, 0.1175, 0.5138, 0.1166, 0.5133, 0.09723, 0.5337, 0.09674, 0.534, 0.09656, 0.5335, 0.0968, 0.5331, 0.09506, 0.5352, 0.09507, 0.5342, 0.09606, 0.5342, 0.09602, 0.5352, 0.09507, 0.5342, 0.09511, 0.5333, 0.09604, 0.5334, 0.09606, 0.5342, 0.09602, 0.5352, 0.09606, 0.5342, 0.09674, 0.534, 0.09686, 0.535, 0.09606, 0.5342, 0.09604, 0.5334, 0.09656, 0.5335, 0.09674, 0.534, 0.09526, 0.5319, 0.0962, 0.5321, 0.09614, 0.5327, 0.09518, 0.5324, 0.0962, 0.5321, 0.097, 0.5326, 0.0968, 0.5331, 0.09614, 0.5327, 0.09518, 0.5324, 0.09614, 0.5327, 0.09604, 0.5334, 0.09511, 0.5333, 0.09614, 0.5327, 0.0968, 0.5331, 0.09656, 0.5335, 0.09604, 0.5334, 0.1401, 0.5008, 0.141, 0.5004, 0.1411, 0.5013, 0.1402, 0.5017, 0.141, 0.5004, 0.1418, 0.5001, 0.1418, 0.501, 0.1411, 0.5013, 0.1402, 0.5017, 0.1411, 0.5013, 0.1412, 0.502, 0.1403, 0.5025, 0.09723, 0.5579, 0.0968, 0.5586, 0.09656, 0.5582, 0.09674, 0.5576, 0.09526, 0.5598, 0.09518, 0.5593, 0.09614, 0.559, 0.0962, 0.5596, 0.09518, 0.5593, 0.09511, 0.5584, 0.09604, 0.5583, 0.09614, 0.559, 0.0962, 0.5596, 0.09614, 0.559, 0.0968, 0.5586, 0.097, 0.5591, 0.09614, 0.559, 0.09604, 0.5583, 0.09656, 0.5582, 0.0968, 0.5586, 0.09506, 0.5565, 0.09602, 0.5565, 0.09606, 0.5575, 0.09507, 0.5574, 0.09602, 0.5565, 0.09686, 0.5567, 0.09674, 0.5576, 0.09606, 0.5575, 0.09507, 0.5574, 0.09606, 0.5575, 0.09604, 0.5583, 0.09511, 0.5584, 0.09606, 0.5575, 0.09674, 0.5576, 0.09656, 0.5582, 0.09604, 0.5583, 0.1401, 0.4777, 0.1402, 0.4768, 0.1411, 0.4771, 0.141, 0.4781, 0.1402, 0.4768, 0.1403, 0.476, 0.1412, 0.4765, 0.1411, 0.4771, 0.141, 0.4781, 0.1411, 0.4771, 0.1418, 0.4774, 0.1418, 0.4784, 0.1178, 0.5473, 0.1183, 0.547, 0.1185, 0.5476, 0.1182, 0.548, 0.12, 0.5458, 0.12, 0.5468, 0.119, 0.5469, 0.119, 0.5459, 0.12, 0.5468, 0.1199, 0.5478, 0.119, 0.5477, 0.119, 0.5469, 0.119, 0.5459, 0.119, 0.5469, 0.1183, 0.547, 0.1182, 0.5461, 0.119, 0.5469, 0.119, 0.5477, 0.1185, 0.5476, 0.1183, 0.547, 0.1198, 0.5492, 0.1188, 0.549, 0.1189, 0.5484, 0.1199, 0.5486, 0.1188, 0.549, 0.118, 0.5485, 0.1182, 0.548, 0.1189, 0.5484, 0.1199, 0.5486, 0.1189, 0.5484, 0.119, 0.5477, 0.1199, 0.5478, 0.1189, 0.5484, 0.1182, 0.548, 0.1185, 0.5476, 0.119, 0.5477, 0.107, 0.5319, 0.1087, 0.5212, 0.1096, 0.5214, 0.108, 0.5321, 0.09587, 0.4755, 0.1162, 0.4648, 0.1166, 0.4651, 0.09596, 0.476, 0.09596, 0.476, 0.1166, 0.4651, 0.1173, 0.4656, 0.09604, 0.4768, 0.09604, 0.4768, 0.1173, 0.4656, 0.1181, 0.4661, 0.09612, 0.4777, 0.1206, 0.5246, 0.12, 0.5246, 0.12, 0.5236, 0.1206, 0.5236, 0.1206, 0.5236, 0.12, 0.5236, 0.1199, 0.5226, 0.1205, 0.5227, 0.1205, 0.5227, 0.1199, 0.5226, 0.1199, 0.5218, 0.1205, 0.5218, 0.1205, 0.5218, 0.1199, 0.5218, 0.1198, 0.5212, 0.1204, 0.5212, 0.1069, 0.5352, 0.1063, 0.5353, 0.1063, 0.5343, 0.1069, 0.5343, 0.1069, 0.5343, 0.1063, 0.5343, 0.1063, 0.5333, 0.1069, 0.5333, 0.1069, 0.5333, 0.1063, 0.5333, 0.1063, 0.5325, 0.1069, 0.5325, 0.1069, 0.5325, 0.1063, 0.5325, 0.1064, 0.5319, 0.107, 0.5319, 0.1073, 0.5565, 0.1069, 0.5352, 0.1078, 0.5352, 0.1083, 0.5565, 0.1083, 0.5565, 0.1078, 0.5352, 0.1087, 0.535, 0.1091, 0.5567, 0.09445, 0.5001, 0.09445, 0.4784, 0.09523, 0.4781, 0.09523, 0.5004, 0.09523, 0.5004, 0.09523, 0.4781, 0.09612, 0.4777, 0.09612, 0.5008, 0.1076, 0.5598, 0.1069, 0.5599, 0.1069, 0.5593, 0.1075, 0.5593, 0.1075, 0.5593, 0.1069, 0.5593, 0.1068, 0.5584, 0.1074, 0.5584, 0.1074, 0.5584, 0.1068, 0.5584, 0.1067, 0.5574, 0.1073, 0.5575, 0.1073, 0.5575, 0.1067, 0.5574, 0.1067, 0.5565, 0.1073, 0.5565, 0.09526, 0.5319, 0.09713, 0.5212, 0.09808, 0.5214, 0.0962, 0.5321, 0.1162, 0.5137, 0.09587, 0.503, 0.09596, 0.5025, 0.1166, 0.5133, 0.1166, 0.5133, 0.09596, 0.5025, 0.09604, 0.5017, 0.1173, 0.5129, 0.1173, 0.5129, 0.09604, 0.5017, 0.09612, 0.5008, 0.1181, 0.5124, 0.09506, 0.5352, 0.09445, 0.5352, 0.09447, 0.5343, 0.09507, 0.5342, 0.09507, 0.5342, 0.09447, 0.5343, 0.09451, 0.5333, 0.09511, 0.5333, 0.09511, 0.5333, 0.09451, 0.5333, 0.09457, 0.5325, 0.09518, 0.5324, 0.09518, 0.5324, 0.09457, 0.5325, 0.09465, 0.5319, 0.09526, 0.5319, 0.09506, 0.5565, 0.09506, 0.5352, 0.09602, 0.5352, 0.09602, 0.5565, 0.09602, 0.5565, 0.09602, 0.5352, 0.09686, 0.535, 0.09686, 0.5567, 0.1403, 0.5025, 0.1196, 0.5133, 0.1189, 0.5129, 0.1402, 0.5017, 0.1402, 0.5017, 0.1189, 0.5129, 0.1181, 0.5124, 0.1401, 0.5008, 0.09526, 0.5598, 0.09465, 0.5598, 0.09457, 0.5592, 0.09518, 0.5593, 0.09518, 0.5593, 0.09457, 0.5592, 0.09451, 0.5584, 0.09511, 0.5584, 0.09511, 0.5584, 0.09451, 0.5584, 0.09447, 0.5574, 0.09507, 0.5574, 0.09507, 0.5574, 0.09447, 0.5574, 0.09445, 0.5565, 0.09506, 0.5565, 0.09713, 0.5704, 0.09526, 0.5598, 0.0962, 0.5596, 0.09808, 0.5703, 0.1424, 0.4786, 0.1424, 0.4999, 0.1418, 0.5001, 0.1418, 0.4784, 0.1418, 0.4784, 0.1418, 0.5001, 0.141, 0.5004, 0.141, 0.4781, 0.141, 0.4781, 0.141, 0.5004, 0.1401, 0.5008, 0.1401, 0.4777, 0.12, 0.5458, 0.1206, 0.5458, 0.1206, 0.5468, 0.12, 0.5468, 0.12, 0.5468, 0.1206, 0.5468, 0.1205, 0.5478, 0.1199, 0.5478, 0.1199, 0.5478, 0.1205, 0.5478, 0.1205, 0.5486, 0.1199, 0.5486, 0.1199, 0.5486, 0.1205, 0.5486, 0.1204, 0.5492, 0.1198, 0.5492, 0.12, 0.5246, 0.12, 0.5458, 0.119, 0.5459, 0.119, 0.5245, 0.119, 0.5245, 0.119, 0.5459, 0.1182, 0.5461, 0.1182, 0.5243, 0.1196, 0.4651, 0.1403, 0.476, 0.1402, 0.4768, 0.1189, 0.4656, 0.1189, 0.4656, 0.1402, 0.4768, 0.1401, 0.4777, 0.1181, 0.4661, 0.08626, 0.5004, 0.0861, 0.5013, 0.08564, 0.5023, 0.08495, 0.5032, 0.08413, 0.5038, 0.06393, 0.5144, 0.06295, 0.5147, 0.0618, 0.5149, 0.06065, 0.5147, 0.05967, 0.5144, 0.03946, 0.5038, 0.03865, 0.5032, 0.03796, 0.5023, 0.0375, 0.5013, 0.03734, 0.5004, 0.03734, 0.4792, 0.0375, 0.4782, 0.03796, 0.4772, 0.03865, 0.4764, 0.03946, 0.4758, 0.05967, 0.4652, 0.06065, 0.4648, 0.0618, 0.4647, 0.06295, 0.4648, 0.06393, 0.4652, 0.08413, 0.4758, 0.08495, 0.4764, 0.08564, 0.4772, 0.0861, 0.4782, 0.08626, 0.4792])
me_cylinder_005.materials.append(mat_hex_base_grass)
me_cylinder_005.use_remesh_preserve_volume = False
me_cylinder_005.use_remesh_preserve_attributes = False
me_cylinder_005.use_mirror_vertex_groups = False
me_cylinder_005.update()
me_cubeziercurve_023 = bpy.data.meshes.new('CUBezierCurve.023')
me_cubeziercurve_023.from_pydata([], [], [])
_uv = me_cubeziercurve_023.uv_layers.new(name='UVMap')
_uv.uv.foreach_set('vector', [])
me_cubeziercurve_023.materials.append(mat_hex_base_grass)
me_cubeziercurve_023.use_remesh_preserve_volume = False
me_cubeziercurve_023.use_remesh_preserve_attributes = False
me_cubeziercurve_023.use_mirror_vertex_groups = False
me_cubeziercurve_023.auto_texspace = False
me_cubeziercurve_023.update()

# ---- objects
ob_icosphere = bpy.data.objects.new('Icosphere', me_icosphere)
ob_top = bpy.data.objects.new('Top', me_cylinder_005)
ob_floweryellow_000 = bpy.data.objects.new('FlowerYellow.000', me_cubeziercurve_023)

# ---- transforms, parenting, visibility, modifiers, constraints
ob_icosphere.location = (-1.192e-07, -5.96e-08, 0.9629)
ob_icosphere.rotation_euler = (1.679, -0.7729, 1.617)
ob_icosphere.lineart.crease_threshold = 0.0
ob_top.location = (-7.996e-08, -5.07e-10, 0.9629)
ob_top.scale = (2.2, 2.2, 8.863)
ob_top.hide_viewport = True
ob_top.lineart.crease_threshold = 0.0
_m = ob_top.modifiers.new('Subsurf', 'SUBSURF')
_m.uv_smooth = 'PRESERVE_CORNERS'
_m.levels = 4
_m.render_levels = 4
_m.show_only_control_edges = False
ob_floweryellow_000.location = (-6.422e-08, -2.011e-08, -0.1027)
ob_floweryellow_000.rotation_euler = (5.855, 1.475, 6.066)
ob_floweryellow_000.scale = (0.3059, 0.1262, 0.1265)
ob_floweryellow_000.hide_select = True
ob_floweryellow_000.lineart.crease_threshold = 0.0

# ---- collection membership
col_collection_10.objects.link(ob_icosphere)
col_collection_10.objects.link(ob_top)
col_collection_10.objects.link(ob_floweryellow_000)

# ---- scene / render settings (as saved in the file)
scene.frame_start = 1; scene.frame_end = 40; scene.frame_set(7)
scene.render.engine = 'CYCLES'
scene.render.resolution_percentage = 50
scene.render.fps = 40
scene.render.dither_intensity = 0.0
scene.cycles.use_denoising = False
scene.cycles.samples = 128
scene.cycles.sampling_pattern = 'TABULATED_SOBOL'
scene.cycles.use_adaptive_sampling = False
scene.cycles.use_light_tree = False
scene.cycles.blur_glossy = 0.0
scene.cycles.sample_clamp_indirect = 0.0
scene.view_settings.view_transform = 'Standard'
bpy.context.view_layer.update()

# ---- added for rendering (the .blend has no active camera and no usable light): camera, sun
cam_auto = bpy.data.cameras.new('AutoCamera')
cam_auto.lens = 50.0
cam_auto.sensor_width = 36.0
cam_auto.clip_end = 1000.0
ob_auto_camera = bpy.data.objects.new('AutoCamera', cam_auto)
scene.collection.objects.link(ob_auto_camera)
ob_auto_camera.location = (10.8356, -12.9047, 10.1733)
ob_auto_camera.rotation_euler = (1.09748, -7.21219e-08, 0.694738)
scene.camera = ob_auto_camera
light_auto_sun = bpy.data.lights.new('AutoSun', 'SUN')
light_auto_sun.energy = 3.0
light_auto_sun.angle = 0.0523599
ob_auto_sun = bpy.data.objects.new('AutoSun', light_auto_sun)
scene.collection.objects.link(ob_auto_sun)
ob_auto_sun.rotation_euler = (0.872665, 0.174533, 0.523599)
bpy.context.view_layer.update()
